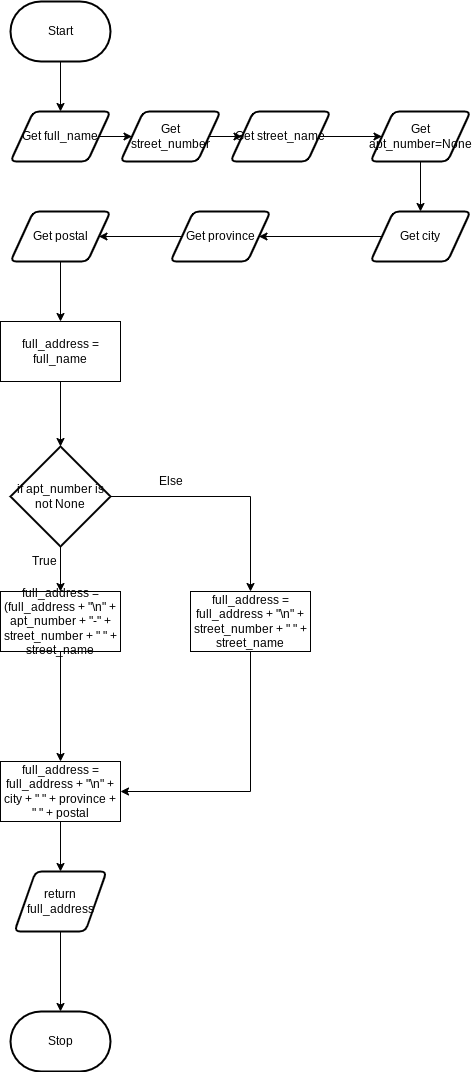

The diagram above was exported from draw.io. Its source (the exported page's mxGraphModel, read from the mxfile embedded in the PNG):
<mxGraphModel dx="1074" dy="741" grid="1" gridSize="10" guides="1" tooltips="1" connect="1" arrows="1" fold="1" page="1" pageScale="1" pageWidth="827" pageHeight="1169" math="0" shadow="0">
  <root>
    <mxCell id="0" />
    <mxCell id="1" parent="0" />
    <mxCell id="87" style="edgeStyle=orthogonalEdgeStyle;rounded=0;html=1;entryX=0;entryY=0.5;entryDx=0;entryDy=0;" edge="1" parent="1" source="3" target="72">
      <mxGeometry relative="1" as="geometry" />
    </mxCell>
    <mxCell id="3" value="Get full_name" style="shape=parallelogram;html=1;strokeWidth=2;perimeter=parallelogramPerimeter;whiteSpace=wrap;rounded=1;arcSize=12;size=0.23;" parent="1" vertex="1">
      <mxGeometry x="380" y="150" width="100" height="50" as="geometry" />
    </mxCell>
    <mxCell id="79" style="edgeStyle=orthogonalEdgeStyle;html=1;entryX=0.5;entryY=0;entryDx=0;entryDy=0;rounded=0;" edge="1" parent="1" source="5" target="3">
      <mxGeometry relative="1" as="geometry" />
    </mxCell>
    <mxCell id="5" value="Start" style="strokeWidth=2;html=1;shape=mxgraph.flowchart.terminator;whiteSpace=wrap;" parent="1" vertex="1">
      <mxGeometry x="380" y="40" width="100" height="60" as="geometry" />
    </mxCell>
    <mxCell id="11" value="Stop" style="strokeWidth=2;html=1;shape=mxgraph.flowchart.terminator;whiteSpace=wrap;" parent="1" vertex="1">
      <mxGeometry x="380" y="1050" width="100" height="60" as="geometry" />
    </mxCell>
    <mxCell id="108" style="edgeStyle=orthogonalEdgeStyle;rounded=0;html=1;entryX=0.5;entryY=0;entryDx=0;entryDy=0;entryPerimeter=0;" edge="1" parent="1" source="24" target="11">
      <mxGeometry relative="1" as="geometry" />
    </mxCell>
    <mxCell id="24" value="return full_address" style="shape=parallelogram;html=1;strokeWidth=2;perimeter=parallelogramPerimeter;whiteSpace=wrap;rounded=1;arcSize=12;size=0.23;" parent="1" vertex="1">
      <mxGeometry x="384" y="910" width="92" height="60" as="geometry" />
    </mxCell>
    <mxCell id="52" value="Else" style="text;html=1;resizable=0;autosize=1;align=center;verticalAlign=middle;points=[];fillColor=none;strokeColor=none;rounded=0;" parent="1" vertex="1">
      <mxGeometry x="520" y="510" width="40" height="20" as="geometry" />
    </mxCell>
    <mxCell id="53" value="True" style="text;html=1;resizable=0;autosize=1;align=center;verticalAlign=middle;points=[];fillColor=none;strokeColor=none;rounded=0;" parent="1" vertex="1">
      <mxGeometry x="394" y="590" width="40" height="20" as="geometry" />
    </mxCell>
    <mxCell id="88" style="edgeStyle=orthogonalEdgeStyle;rounded=0;html=1;entryX=0;entryY=0.5;entryDx=0;entryDy=0;" edge="1" parent="1" source="72" target="73">
      <mxGeometry relative="1" as="geometry" />
    </mxCell>
    <mxCell id="72" value="Get street_number" style="shape=parallelogram;html=1;strokeWidth=2;perimeter=parallelogramPerimeter;whiteSpace=wrap;rounded=1;arcSize=12;size=0.23;" vertex="1" parent="1">
      <mxGeometry x="490" y="150" width="100" height="50" as="geometry" />
    </mxCell>
    <mxCell id="89" style="edgeStyle=orthogonalEdgeStyle;rounded=0;html=1;entryX=0;entryY=0.5;entryDx=0;entryDy=0;" edge="1" parent="1" source="73" target="77">
      <mxGeometry relative="1" as="geometry" />
    </mxCell>
    <mxCell id="73" value="Get street_name" style="shape=parallelogram;html=1;strokeWidth=2;perimeter=parallelogramPerimeter;whiteSpace=wrap;rounded=1;arcSize=12;size=0.23;" vertex="1" parent="1">
      <mxGeometry x="600" y="150" width="100" height="50" as="geometry" />
    </mxCell>
    <mxCell id="93" style="edgeStyle=orthogonalEdgeStyle;rounded=0;html=1;entryX=1;entryY=0.5;entryDx=0;entryDy=0;" edge="1" parent="1" source="74" target="75">
      <mxGeometry relative="1" as="geometry" />
    </mxCell>
    <mxCell id="74" value="Get city" style="shape=parallelogram;html=1;strokeWidth=2;perimeter=parallelogramPerimeter;whiteSpace=wrap;rounded=1;arcSize=12;size=0.23;" vertex="1" parent="1">
      <mxGeometry x="740" y="250" width="100" height="50" as="geometry" />
    </mxCell>
    <mxCell id="94" style="edgeStyle=orthogonalEdgeStyle;rounded=0;html=1;entryX=1;entryY=0.5;entryDx=0;entryDy=0;" edge="1" parent="1" source="75" target="76">
      <mxGeometry relative="1" as="geometry" />
    </mxCell>
    <mxCell id="75" value="Get province" style="shape=parallelogram;html=1;strokeWidth=2;perimeter=parallelogramPerimeter;whiteSpace=wrap;rounded=1;arcSize=12;size=0.23;" vertex="1" parent="1">
      <mxGeometry x="540" y="250" width="100" height="50" as="geometry" />
    </mxCell>
    <mxCell id="99" style="edgeStyle=orthogonalEdgeStyle;rounded=0;html=1;" edge="1" parent="1" source="76" target="95">
      <mxGeometry relative="1" as="geometry" />
    </mxCell>
    <mxCell id="76" value="Get postal" style="shape=parallelogram;html=1;strokeWidth=2;perimeter=parallelogramPerimeter;whiteSpace=wrap;rounded=1;arcSize=12;size=0.23;" vertex="1" parent="1">
      <mxGeometry x="380" y="250" width="100" height="50" as="geometry" />
    </mxCell>
    <mxCell id="92" style="edgeStyle=orthogonalEdgeStyle;rounded=0;html=1;entryX=0.5;entryY=0;entryDx=0;entryDy=0;" edge="1" parent="1" source="77" target="74">
      <mxGeometry relative="1" as="geometry" />
    </mxCell>
    <mxCell id="77" value="Get apt_number=None" style="shape=parallelogram;html=1;strokeWidth=2;perimeter=parallelogramPerimeter;whiteSpace=wrap;rounded=1;arcSize=12;size=0.23;" vertex="1" parent="1">
      <mxGeometry x="740" y="150" width="100" height="50" as="geometry" />
    </mxCell>
    <mxCell id="100" style="edgeStyle=orthogonalEdgeStyle;rounded=0;html=1;entryX=0.5;entryY=0;entryDx=0;entryDy=0;entryPerimeter=0;" edge="1" parent="1" source="95" target="96">
      <mxGeometry relative="1" as="geometry" />
    </mxCell>
    <mxCell id="95" value="full_address = full_name" style="rounded=0;whiteSpace=wrap;html=1;" vertex="1" parent="1">
      <mxGeometry x="370" y="360" width="120" height="60" as="geometry" />
    </mxCell>
    <mxCell id="102" style="edgeStyle=orthogonalEdgeStyle;rounded=0;html=1;entryX=0.5;entryY=0;entryDx=0;entryDy=0;" edge="1" parent="1" source="96" target="97">
      <mxGeometry relative="1" as="geometry" />
    </mxCell>
    <mxCell id="103" style="edgeStyle=orthogonalEdgeStyle;rounded=0;html=1;entryX=0.5;entryY=0;entryDx=0;entryDy=0;" edge="1" parent="1" source="96" target="101">
      <mxGeometry relative="1" as="geometry" />
    </mxCell>
    <mxCell id="96" value="if apt_number is not None" style="strokeWidth=2;html=1;shape=mxgraph.flowchart.decision;whiteSpace=wrap;" vertex="1" parent="1">
      <mxGeometry x="380" y="485" width="100" height="100" as="geometry" />
    </mxCell>
    <mxCell id="105" style="edgeStyle=orthogonalEdgeStyle;rounded=0;html=1;entryX=0.5;entryY=0;entryDx=0;entryDy=0;" edge="1" parent="1" source="97" target="104">
      <mxGeometry relative="1" as="geometry" />
    </mxCell>
    <mxCell id="97" value="full_address = (full_address + &quot;\n&quot; + apt_number + &quot;-&quot; + street_number + &quot; &quot; + street_name" style="rounded=0;whiteSpace=wrap;html=1;" vertex="1" parent="1">
      <mxGeometry x="370" y="630" width="120" height="60" as="geometry" />
    </mxCell>
    <mxCell id="106" style="edgeStyle=orthogonalEdgeStyle;rounded=0;html=1;entryX=1;entryY=0.5;entryDx=0;entryDy=0;" edge="1" parent="1" source="101" target="104">
      <mxGeometry relative="1" as="geometry">
        <Array as="points">
          <mxPoint x="620" y="830" />
        </Array>
      </mxGeometry>
    </mxCell>
    <mxCell id="101" value="full_address = full_address + &quot;\n&quot; + street_number + &quot; &quot; + street_name" style="rounded=0;whiteSpace=wrap;html=1;" vertex="1" parent="1">
      <mxGeometry x="560" y="630" width="120" height="60" as="geometry" />
    </mxCell>
    <mxCell id="107" style="edgeStyle=orthogonalEdgeStyle;rounded=0;html=1;entryX=0.5;entryY=0;entryDx=0;entryDy=0;" edge="1" parent="1" source="104" target="24">
      <mxGeometry relative="1" as="geometry" />
    </mxCell>
    <mxCell id="104" value="full_address = full_address + &quot;\n&quot; + city + &quot; &quot; + province + &quot; &quot; + postal" style="rounded=0;whiteSpace=wrap;html=1;" vertex="1" parent="1">
      <mxGeometry x="370" y="800" width="120" height="60" as="geometry" />
    </mxCell>
  </root>
</mxGraphModel>